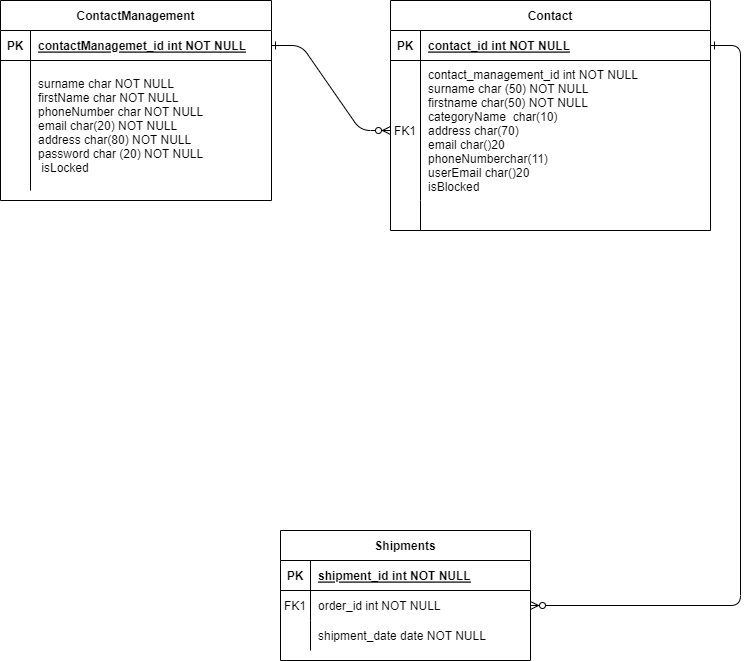

The diagram above was exported from draw.io. Its source (the exported page's mxGraphModel, read from the mxfile embedded in the PNG):
<mxGraphModel dx="534" dy="428" grid="1" gridSize="10" guides="1" tooltips="1" connect="1" arrows="1" fold="1" page="1" pageScale="1" pageWidth="850" pageHeight="1100" math="0" shadow="0" extFonts="Permanent Marker^https://fonts.googleapis.com/css?family=Permanent+Marker">
  <root>
    <mxCell id="0" />
    <mxCell id="1" parent="0" />
    <mxCell id="C-vyLk0tnHw3VtMMgP7b-1" value="" style="edgeStyle=entityRelationEdgeStyle;endArrow=ERzeroToMany;startArrow=ERone;endFill=1;startFill=0;" parent="1" source="C-vyLk0tnHw3VtMMgP7b-24" target="C-vyLk0tnHw3VtMMgP7b-6" edge="1">
      <mxGeometry width="100" height="100" relative="1" as="geometry">
        <mxPoint x="340" y="720" as="sourcePoint" />
        <mxPoint x="440" y="620" as="targetPoint" />
      </mxGeometry>
    </mxCell>
    <mxCell id="C-vyLk0tnHw3VtMMgP7b-12" value="" style="edgeStyle=entityRelationEdgeStyle;endArrow=ERzeroToMany;startArrow=ERone;endFill=1;startFill=0;" parent="1" source="C-vyLk0tnHw3VtMMgP7b-3" target="C-vyLk0tnHw3VtMMgP7b-17" edge="1">
      <mxGeometry width="100" height="100" relative="1" as="geometry">
        <mxPoint x="400" y="180" as="sourcePoint" />
        <mxPoint x="460" y="205" as="targetPoint" />
      </mxGeometry>
    </mxCell>
    <mxCell id="C-vyLk0tnHw3VtMMgP7b-2" value="Contact" style="shape=table;startSize=30;container=1;collapsible=1;childLayout=tableLayout;fixedRows=1;rowLines=0;fontStyle=1;align=center;resizeLast=1;" parent="1" vertex="1">
      <mxGeometry x="500" y="150" width="320" height="230" as="geometry" />
    </mxCell>
    <mxCell id="C-vyLk0tnHw3VtMMgP7b-3" value="" style="shape=partialRectangle;collapsible=0;dropTarget=0;pointerEvents=0;fillColor=none;points=[[0,0.5],[1,0.5]];portConstraint=eastwest;top=0;left=0;right=0;bottom=1;" parent="C-vyLk0tnHw3VtMMgP7b-2" vertex="1">
      <mxGeometry y="30" width="320" height="30" as="geometry" />
    </mxCell>
    <mxCell id="C-vyLk0tnHw3VtMMgP7b-4" value="PK" style="shape=partialRectangle;overflow=hidden;connectable=0;fillColor=none;top=0;left=0;bottom=0;right=0;fontStyle=1;" parent="C-vyLk0tnHw3VtMMgP7b-3" vertex="1">
      <mxGeometry width="30" height="30" as="geometry">
        <mxRectangle width="30" height="30" as="alternateBounds" />
      </mxGeometry>
    </mxCell>
    <mxCell id="C-vyLk0tnHw3VtMMgP7b-5" value="contact_id int NOT NULL " style="shape=partialRectangle;overflow=hidden;connectable=0;fillColor=none;top=0;left=0;bottom=0;right=0;align=left;spacingLeft=6;fontStyle=5;" parent="C-vyLk0tnHw3VtMMgP7b-3" vertex="1">
      <mxGeometry x="30" width="290" height="30" as="geometry">
        <mxRectangle width="290" height="30" as="alternateBounds" />
      </mxGeometry>
    </mxCell>
    <mxCell id="C-vyLk0tnHw3VtMMgP7b-6" value="" style="shape=partialRectangle;collapsible=0;dropTarget=0;pointerEvents=0;fillColor=none;points=[[0,0.5],[1,0.5]];portConstraint=eastwest;top=0;left=0;right=0;bottom=0;" parent="C-vyLk0tnHw3VtMMgP7b-2" vertex="1">
      <mxGeometry y="60" width="320" height="140" as="geometry" />
    </mxCell>
    <mxCell id="C-vyLk0tnHw3VtMMgP7b-7" value="FK1" style="shape=partialRectangle;overflow=hidden;connectable=0;fillColor=none;top=0;left=0;bottom=0;right=0;" parent="C-vyLk0tnHw3VtMMgP7b-6" vertex="1">
      <mxGeometry width="30" height="140" as="geometry">
        <mxRectangle width="30" height="140" as="alternateBounds" />
      </mxGeometry>
    </mxCell>
    <mxCell id="C-vyLk0tnHw3VtMMgP7b-8" value="contact_management_id int NOT NULL&#10;surname char (50) NOT NULL&#10;firstname char(50) NOT NULL&#10;categoryName  char(10) &#10;address char(70)&#10;email char()20&#10;phoneNumberchar(11)&#10;userEmail char()20&#10;isBlocked" style="shape=partialRectangle;overflow=hidden;connectable=0;fillColor=none;top=0;left=0;bottom=0;right=0;align=left;spacingLeft=6;" parent="C-vyLk0tnHw3VtMMgP7b-6" vertex="1">
      <mxGeometry x="30" width="290" height="140" as="geometry">
        <mxRectangle width="290" height="140" as="alternateBounds" />
      </mxGeometry>
    </mxCell>
    <mxCell id="C-vyLk0tnHw3VtMMgP7b-9" value="" style="shape=partialRectangle;collapsible=0;dropTarget=0;pointerEvents=0;fillColor=none;points=[[0,0.5],[1,0.5]];portConstraint=eastwest;top=0;left=0;right=0;bottom=0;" parent="C-vyLk0tnHw3VtMMgP7b-2" vertex="1">
      <mxGeometry y="200" width="320" height="30" as="geometry" />
    </mxCell>
    <mxCell id="C-vyLk0tnHw3VtMMgP7b-10" value="" style="shape=partialRectangle;overflow=hidden;connectable=0;fillColor=none;top=0;left=0;bottom=0;right=0;" parent="C-vyLk0tnHw3VtMMgP7b-9" vertex="1">
      <mxGeometry width="30" height="30" as="geometry">
        <mxRectangle width="30" height="30" as="alternateBounds" />
      </mxGeometry>
    </mxCell>
    <mxCell id="C-vyLk0tnHw3VtMMgP7b-11" value="" style="shape=partialRectangle;overflow=hidden;connectable=0;fillColor=none;top=0;left=0;bottom=0;right=0;align=left;spacingLeft=6;" parent="C-vyLk0tnHw3VtMMgP7b-9" vertex="1">
      <mxGeometry x="30" width="290" height="30" as="geometry">
        <mxRectangle width="290" height="30" as="alternateBounds" />
      </mxGeometry>
    </mxCell>
    <mxCell id="C-vyLk0tnHw3VtMMgP7b-13" value="Shipments" style="shape=table;startSize=30;container=1;collapsible=1;childLayout=tableLayout;fixedRows=1;rowLines=0;fontStyle=1;align=center;resizeLast=1;" parent="1" vertex="1">
      <mxGeometry x="390" y="680" width="250" height="130" as="geometry" />
    </mxCell>
    <mxCell id="C-vyLk0tnHw3VtMMgP7b-14" value="" style="shape=partialRectangle;collapsible=0;dropTarget=0;pointerEvents=0;fillColor=none;points=[[0,0.5],[1,0.5]];portConstraint=eastwest;top=0;left=0;right=0;bottom=1;" parent="C-vyLk0tnHw3VtMMgP7b-13" vertex="1">
      <mxGeometry y="30" width="250" height="30" as="geometry" />
    </mxCell>
    <mxCell id="C-vyLk0tnHw3VtMMgP7b-15" value="PK" style="shape=partialRectangle;overflow=hidden;connectable=0;fillColor=none;top=0;left=0;bottom=0;right=0;fontStyle=1;" parent="C-vyLk0tnHw3VtMMgP7b-14" vertex="1">
      <mxGeometry width="30" height="30" as="geometry">
        <mxRectangle width="30" height="30" as="alternateBounds" />
      </mxGeometry>
    </mxCell>
    <mxCell id="C-vyLk0tnHw3VtMMgP7b-16" value="shipment_id int NOT NULL " style="shape=partialRectangle;overflow=hidden;connectable=0;fillColor=none;top=0;left=0;bottom=0;right=0;align=left;spacingLeft=6;fontStyle=5;" parent="C-vyLk0tnHw3VtMMgP7b-14" vertex="1">
      <mxGeometry x="30" width="220" height="30" as="geometry">
        <mxRectangle width="220" height="30" as="alternateBounds" />
      </mxGeometry>
    </mxCell>
    <mxCell id="C-vyLk0tnHw3VtMMgP7b-17" value="" style="shape=partialRectangle;collapsible=0;dropTarget=0;pointerEvents=0;fillColor=none;points=[[0,0.5],[1,0.5]];portConstraint=eastwest;top=0;left=0;right=0;bottom=0;" parent="C-vyLk0tnHw3VtMMgP7b-13" vertex="1">
      <mxGeometry y="60" width="250" height="30" as="geometry" />
    </mxCell>
    <mxCell id="C-vyLk0tnHw3VtMMgP7b-18" value="FK1" style="shape=partialRectangle;overflow=hidden;connectable=0;fillColor=none;top=0;left=0;bottom=0;right=0;" parent="C-vyLk0tnHw3VtMMgP7b-17" vertex="1">
      <mxGeometry width="30" height="30" as="geometry">
        <mxRectangle width="30" height="30" as="alternateBounds" />
      </mxGeometry>
    </mxCell>
    <mxCell id="C-vyLk0tnHw3VtMMgP7b-19" value="order_id int NOT NULL" style="shape=partialRectangle;overflow=hidden;connectable=0;fillColor=none;top=0;left=0;bottom=0;right=0;align=left;spacingLeft=6;" parent="C-vyLk0tnHw3VtMMgP7b-17" vertex="1">
      <mxGeometry x="30" width="220" height="30" as="geometry">
        <mxRectangle width="220" height="30" as="alternateBounds" />
      </mxGeometry>
    </mxCell>
    <mxCell id="C-vyLk0tnHw3VtMMgP7b-20" value="" style="shape=partialRectangle;collapsible=0;dropTarget=0;pointerEvents=0;fillColor=none;points=[[0,0.5],[1,0.5]];portConstraint=eastwest;top=0;left=0;right=0;bottom=0;" parent="C-vyLk0tnHw3VtMMgP7b-13" vertex="1">
      <mxGeometry y="90" width="250" height="30" as="geometry" />
    </mxCell>
    <mxCell id="C-vyLk0tnHw3VtMMgP7b-21" value="" style="shape=partialRectangle;overflow=hidden;connectable=0;fillColor=none;top=0;left=0;bottom=0;right=0;" parent="C-vyLk0tnHw3VtMMgP7b-20" vertex="1">
      <mxGeometry width="30" height="30" as="geometry">
        <mxRectangle width="30" height="30" as="alternateBounds" />
      </mxGeometry>
    </mxCell>
    <mxCell id="C-vyLk0tnHw3VtMMgP7b-22" value="shipment_date date NOT NULL" style="shape=partialRectangle;overflow=hidden;connectable=0;fillColor=none;top=0;left=0;bottom=0;right=0;align=left;spacingLeft=6;" parent="C-vyLk0tnHw3VtMMgP7b-20" vertex="1">
      <mxGeometry x="30" width="220" height="30" as="geometry">
        <mxRectangle width="220" height="30" as="alternateBounds" />
      </mxGeometry>
    </mxCell>
    <mxCell id="C-vyLk0tnHw3VtMMgP7b-23" value="ContactManagement" style="shape=table;startSize=30;container=1;collapsible=1;childLayout=tableLayout;fixedRows=1;rowLines=0;fontStyle=1;align=center;resizeLast=1;" parent="1" vertex="1">
      <mxGeometry x="110" y="150" width="271" height="200" as="geometry" />
    </mxCell>
    <mxCell id="C-vyLk0tnHw3VtMMgP7b-24" value="" style="shape=partialRectangle;collapsible=0;dropTarget=0;pointerEvents=0;fillColor=none;points=[[0,0.5],[1,0.5]];portConstraint=eastwest;top=0;left=0;right=0;bottom=1;" parent="C-vyLk0tnHw3VtMMgP7b-23" vertex="1">
      <mxGeometry y="30" width="271" height="30" as="geometry" />
    </mxCell>
    <mxCell id="C-vyLk0tnHw3VtMMgP7b-25" value="PK" style="shape=partialRectangle;overflow=hidden;connectable=0;fillColor=none;top=0;left=0;bottom=0;right=0;fontStyle=1;" parent="C-vyLk0tnHw3VtMMgP7b-24" vertex="1">
      <mxGeometry width="30" height="30" as="geometry">
        <mxRectangle width="30" height="30" as="alternateBounds" />
      </mxGeometry>
    </mxCell>
    <mxCell id="C-vyLk0tnHw3VtMMgP7b-26" value="contactManagemet_id int NOT NULL " style="shape=partialRectangle;overflow=hidden;connectable=0;fillColor=none;top=0;left=0;bottom=0;right=0;align=left;spacingLeft=6;fontStyle=5;" parent="C-vyLk0tnHw3VtMMgP7b-24" vertex="1">
      <mxGeometry x="30" width="241" height="30" as="geometry">
        <mxRectangle width="241" height="30" as="alternateBounds" />
      </mxGeometry>
    </mxCell>
    <mxCell id="C-vyLk0tnHw3VtMMgP7b-27" value="" style="shape=partialRectangle;collapsible=0;dropTarget=0;pointerEvents=0;fillColor=none;points=[[0,0.5],[1,0.5]];portConstraint=eastwest;top=0;left=0;right=0;bottom=0;" parent="C-vyLk0tnHw3VtMMgP7b-23" vertex="1">
      <mxGeometry y="60" width="271" height="130" as="geometry" />
    </mxCell>
    <mxCell id="C-vyLk0tnHw3VtMMgP7b-28" value="" style="shape=partialRectangle;overflow=hidden;connectable=0;fillColor=none;top=0;left=0;bottom=0;right=0;" parent="C-vyLk0tnHw3VtMMgP7b-27" vertex="1">
      <mxGeometry width="30" height="130" as="geometry">
        <mxRectangle width="30" height="130" as="alternateBounds" />
      </mxGeometry>
    </mxCell>
    <mxCell id="C-vyLk0tnHw3VtMMgP7b-29" value="surname char NOT NULL&#10;firstName char NOT NULL&#10;phoneNumber char NOT NULL&#10;email char(20) NOT NULL&#10;address char(80) NOT NULL&#10;password char (20) NOT NULL&#10; isLocked" style="shape=partialRectangle;overflow=hidden;connectable=0;fillColor=none;top=0;left=0;bottom=0;right=0;align=left;spacingLeft=6;" parent="C-vyLk0tnHw3VtMMgP7b-27" vertex="1">
      <mxGeometry x="30" width="241" height="130" as="geometry">
        <mxRectangle width="241" height="130" as="alternateBounds" />
      </mxGeometry>
    </mxCell>
  </root>
</mxGraphModel>